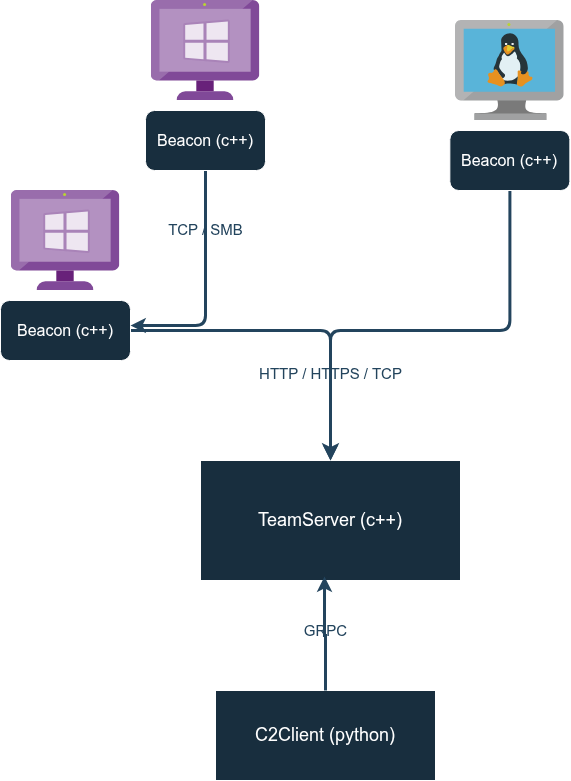

The diagram above was exported from draw.io. Its source (the exported page's mxGraphModel, read from the mxfile embedded in the PNG):
<mxGraphModel dx="2066" dy="1157" grid="1" gridSize="10" guides="1" tooltips="1" connect="1" arrows="1" fold="1" page="1" pageScale="1" pageWidth="850" pageHeight="1100" math="0" shadow="0" adaptiveColors="none">
  <root>
    <mxCell id="0" />
    <mxCell id="1" parent="0" />
    <mxCell id="covrJtXaJXK44tsi0ukf-3" value="C2Client (python)" style="rounded=0;whiteSpace=wrap;html=1;fontSize=18;labelBackgroundColor=none;fillColor=#182E3E;strokeColor=#FFFFFF;fontColor=#FFFFFF;" vertex="1" parent="1">
      <mxGeometry x="310" y="740" width="220" height="90" as="geometry" />
    </mxCell>
    <mxCell id="covrJtXaJXK44tsi0ukf-4" value="TeamServer (c++)" style="rounded=0;whiteSpace=wrap;html=1;fontSize=18;labelBackgroundColor=none;fillColor=#182E3E;strokeColor=#FFFFFF;fontColor=#FFFFFF;" vertex="1" parent="1">
      <mxGeometry x="295" y="510" width="260" height="120" as="geometry" />
    </mxCell>
    <mxCell id="covrJtXaJXK44tsi0ukf-16" value="HTTP / HTTPS / TCP" style="edgeStyle=orthogonalEdgeStyle;rounded=1;orthogonalLoop=1;jettySize=auto;html=1;fontSize=15;labelBackgroundColor=none;strokeColor=#23445D;fontColor=#23445D;strokeWidth=3;curved=0;" edge="1" parent="1" source="covrJtXaJXK44tsi0ukf-8" target="covrJtXaJXK44tsi0ukf-4">
      <mxGeometry x="0.4727" relative="1" as="geometry">
        <mxPoint as="offset" />
      </mxGeometry>
    </mxCell>
    <mxCell id="covrJtXaJXK44tsi0ukf-8" value="Beacon (c++)" style="rounded=1;whiteSpace=wrap;html=1;fontSize=16;labelBackgroundColor=none;fillColor=#182E3E;strokeColor=#FFFFFF;fontColor=#FFFFFF;" vertex="1" parent="1">
      <mxGeometry x="95" y="350" width="130" height="60" as="geometry" />
    </mxCell>
    <mxCell id="covrJtXaJXK44tsi0ukf-11" value="TCP / SMB" style="edgeStyle=orthogonalEdgeStyle;rounded=1;orthogonalLoop=1;jettySize=auto;html=1;fontSize=15;labelBackgroundColor=none;strokeColor=#23445D;fontColor=#23445D;strokeWidth=3;curved=0;" edge="1" parent="1" source="covrJtXaJXK44tsi0ukf-10" target="covrJtXaJXK44tsi0ukf-8">
      <mxGeometry x="-0.4894" relative="1" as="geometry">
        <Array as="points">
          <mxPoint x="300" y="375" />
        </Array>
        <mxPoint as="offset" />
      </mxGeometry>
    </mxCell>
    <mxCell id="covrJtXaJXK44tsi0ukf-10" value="Beacon (c++)" style="rounded=1;whiteSpace=wrap;html=1;fontSize=16;labelBackgroundColor=none;fillColor=#182E3E;strokeColor=#FFFFFF;fontColor=#FFFFFF;" vertex="1" parent="1">
      <mxGeometry x="240" y="160" width="120" height="60" as="geometry" />
    </mxCell>
    <mxCell id="covrJtXaJXK44tsi0ukf-12" value="" style="image;sketch=0;aspect=fixed;html=1;points=[];align=center;fontSize=12;image=img/lib/mscae/VM_Linux.svg;labelBackgroundColor=none;fillColor=#182E3E;strokeColor=#FFFFFF;fontColor=#FFFFFF;" vertex="1" parent="1">
      <mxGeometry x="550" y="70" width="108.7" height="100" as="geometry" />
    </mxCell>
    <mxCell id="covrJtXaJXK44tsi0ukf-17" style="edgeStyle=orthogonalEdgeStyle;rounded=1;orthogonalLoop=1;jettySize=auto;html=1;entryX=0.5;entryY=0;entryDx=0;entryDy=0;labelBackgroundColor=none;fontColor=default;curved=0;endSize=8;startSize=8;jumpSize=8;strokeWidth=3;strokeColor=#23445D;" edge="1" parent="1" source="covrJtXaJXK44tsi0ukf-13" target="covrJtXaJXK44tsi0ukf-4">
      <mxGeometry relative="1" as="geometry">
        <Array as="points">
          <mxPoint x="604" y="380" />
          <mxPoint x="425" y="380" />
        </Array>
      </mxGeometry>
    </mxCell>
    <mxCell id="covrJtXaJXK44tsi0ukf-13" value="Beacon (c++)" style="rounded=1;whiteSpace=wrap;html=1;fontSize=16;labelBackgroundColor=none;fillColor=#182E3E;strokeColor=#FFFFFF;fontColor=#FFFFFF;" vertex="1" parent="1">
      <mxGeometry x="544.35" y="180" width="120" height="60" as="geometry" />
    </mxCell>
    <mxCell id="covrJtXaJXK44tsi0ukf-14" value="GRPC" style="edgeStyle=orthogonalEdgeStyle;rounded=0;orthogonalLoop=1;jettySize=auto;html=1;entryX=0.477;entryY=0.967;entryDx=0;entryDy=0;entryPerimeter=0;fontSize=15;labelBackgroundColor=none;strokeColor=#23445D;fontColor=#23445D;strokeWidth=3;" edge="1" parent="1" source="covrJtXaJXK44tsi0ukf-3" target="covrJtXaJXK44tsi0ukf-4">
      <mxGeometry x="0.0612" y="-1" relative="1" as="geometry">
        <Array as="points">
          <mxPoint x="420" y="685" />
          <mxPoint x="419" y="685" />
        </Array>
        <mxPoint as="offset" />
      </mxGeometry>
    </mxCell>
    <mxCell id="covrJtXaJXK44tsi0ukf-18" value="" style="image;sketch=0;aspect=fixed;html=1;points=[];align=center;fontSize=12;image=img/lib/mscae/VM_Windows_Non_Azure.svg;labelBackgroundColor=none;fillColor=#182E3E;strokeColor=#FFFFFF;fontColor=#FFFFFF;" vertex="1" parent="1">
      <mxGeometry x="245.65" y="50" width="108.7" height="100" as="geometry" />
    </mxCell>
    <mxCell id="covrJtXaJXK44tsi0ukf-19" value="" style="image;sketch=0;aspect=fixed;html=1;points=[];align=center;fontSize=12;image=img/lib/mscae/VM_Windows_Non_Azure.svg;labelBackgroundColor=none;fillColor=#182E3E;strokeColor=#FFFFFF;fontColor=#FFFFFF;" vertex="1" parent="1">
      <mxGeometry x="105.65" y="240" width="108.7" height="100" as="geometry" />
    </mxCell>
  </root>
</mxGraphModel>